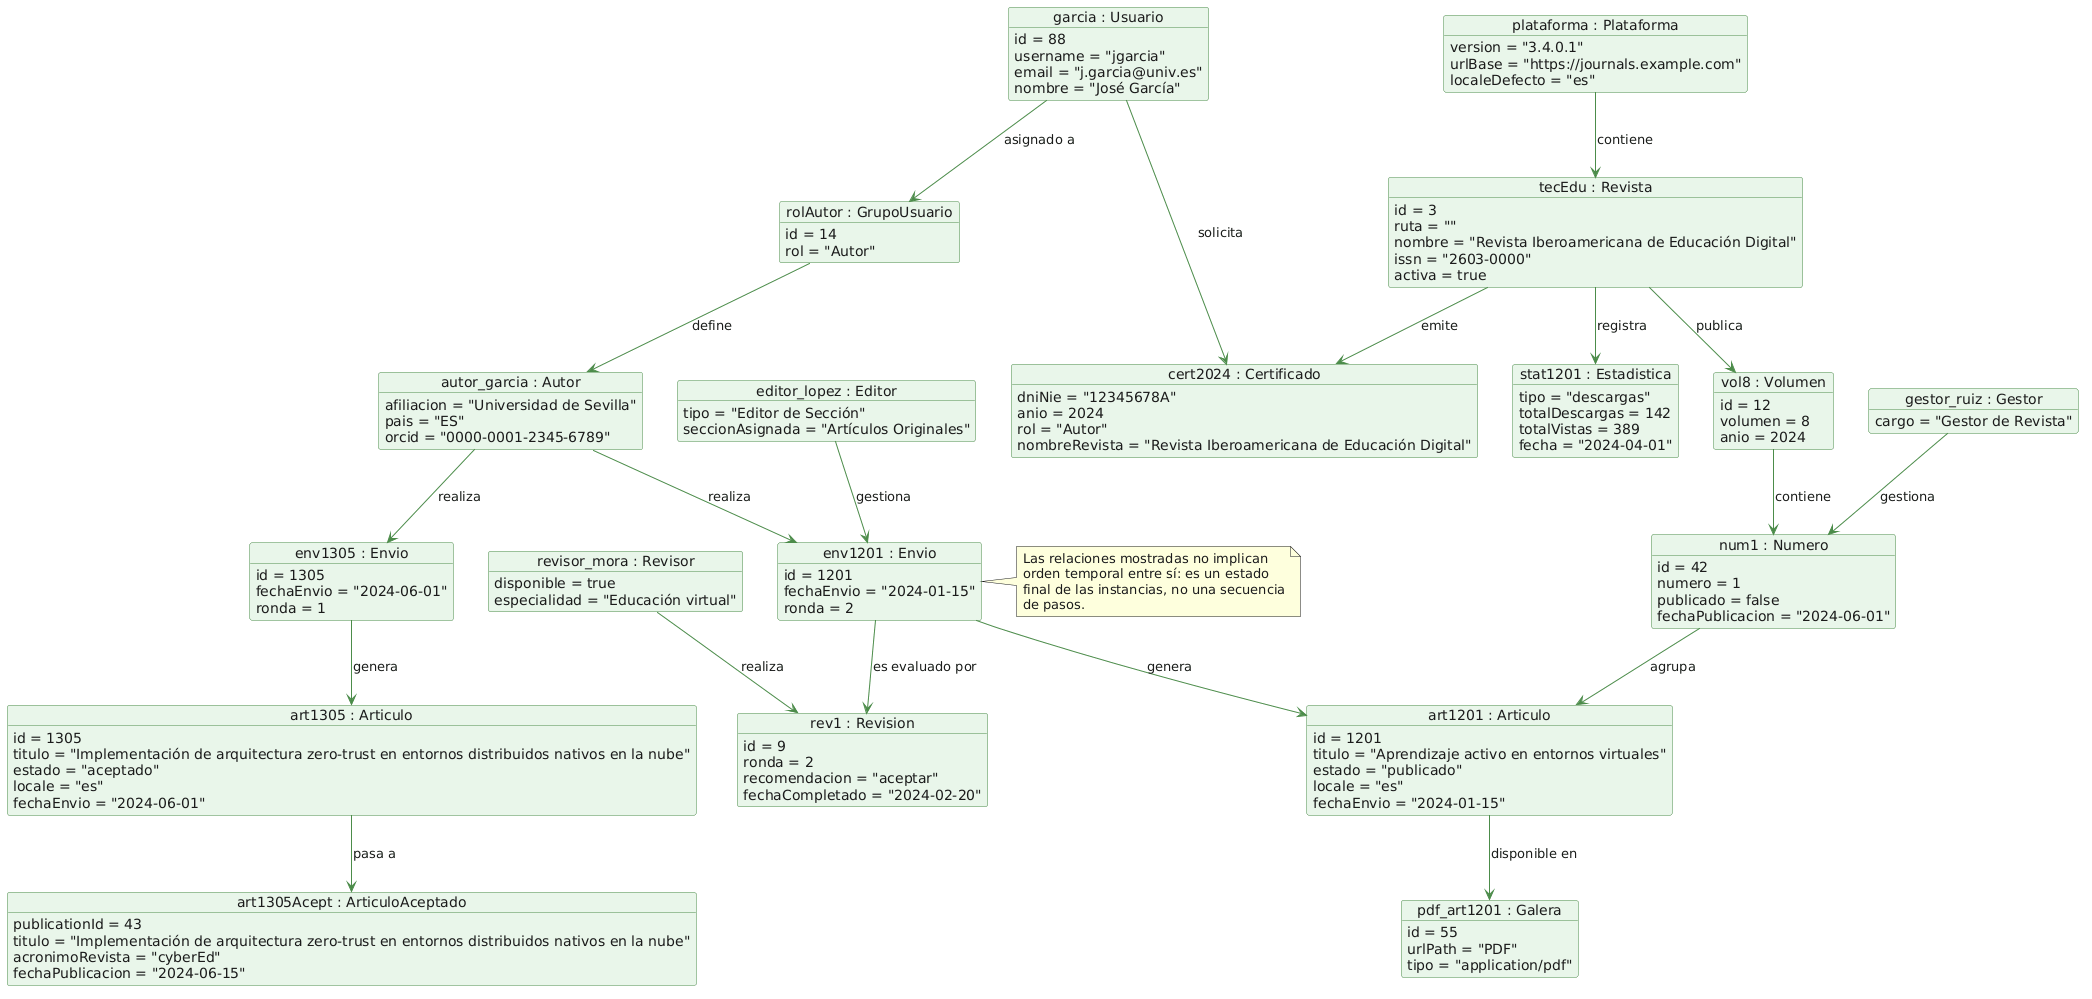

The diagram above was rendered by PlantUML. Its source (embedded in the PNG):
@startuml
skinparam shadowing false
skinparam defaultFontColor #1B1B1B
skinparam object {
  BackgroundColor #E9F6EA
  BorderColor #4C8C4A
  ArrowColor #4C8C4A
  FontColor #1B1B1B
}

object "garcia : Usuario" as garcia {
  id = 88
  username = "jgarcia"
  email = "j.garcia@univ.es"
  nombre = "José García"
}

object "plataforma : Plataforma" as plataforma {
  version = "3.4.0.1"
  urlBase = "https://journals.example.com"
  localeDefecto = "es"
}

object "tecEdu : Revista" as tecEdu {
  id = 3
  ruta = ""
  nombre = "Revista Iberoamericana de Educación Digital"
  issn = "2603-0000"
  activa = true
}

object "rolAutor : GrupoUsuario" as rolAutor {
  id = 14
  rol = "Autor"
}

object "autor_garcia : Autor" as autor_garcia {
  afiliacion = "Universidad de Sevilla"
  pais = "ES"
  orcid = "0000-0001-2345-6789"
}

object "editor_lopez : Editor" as editor_lopez {
  tipo = "Editor de Sección"
  seccionAsignada = "Artículos Originales"
}

object "revisor_mora : Revisor" as revisor_mora {
  disponible = true
  especialidad = "Educación virtual"
}

object "gestor_ruiz : Gestor" as gestor_ruiz {
  cargo = "Gestor de Revista"
}

object "vol8 : Volumen" as vol8 {
  id = 12
  volumen = 8
  anio = 2024
}

object "stat1201 : Estadistica" as stat1201 {
  tipo = "descargas"
  totalDescargas = 142
  totalVistas = 389
  fecha = "2024-04-01"
}

object "cert2024 : Certificado" as cert2024 {
  dniNie = "12345678A"
  anio = 2024
  rol = "Autor"
  nombreRevista = "Revista Iberoamericana de Educación Digital"
}

object "env1201 : Envio" as env1201 {
  id = 1201
  fechaEnvio = "2024-01-15"
  ronda = 2
}

object "rev1 : Revision" as rev1 {
  id = 9
  ronda = 2
  recomendacion = "aceptar"
  fechaCompletado = "2024-02-20"
}

object "num1 : Numero" as num1 {
  id = 42
  numero = 1
  publicado = false
  fechaPublicacion = "2024-06-01"
}

object "art1201 : Articulo" as art1201 {
  id = 1201
  titulo = "Aprendizaje activo en entornos virtuales"
  estado = "publicado"
  locale = "es"
  fechaEnvio = "2024-01-15"
}

object "pdf_art1201 : Galera" as pdf_art1201 {
  id = 55
  urlPath = "PDF"
  tipo = "application/pdf"
}

object "env1305 : Envio" as env1305 {
  id = 1305
  fechaEnvio = "2024-06-01"
  ronda = 1
}

object "art1305 : Articulo" as art1305 {
  id = 1305
  titulo = "Implementación de arquitectura zero-trust en entornos distribuidos nativos en la nube"
  estado = "aceptado"
  locale = "es"
  fechaEnvio = "2024-06-01"
}

object "art1305Acept : ArticuloAceptado" as art1305Acept {
  publicationId = 43
  titulo = "Implementación de arquitectura zero-trust en entornos distribuidos nativos en la nube"
  acronimoRevista = "cyberEd"
  fechaPublicacion = "2024-06-15"
}

plataforma --> tecEdu : contiene
tecEdu --> vol8 : publica
tecEdu --> stat1201 : registra
tecEdu --> cert2024 : emite
garcia --> cert2024 : solicita
garcia --> rolAutor : asignado a
rolAutor --> autor_garcia : define
autor_garcia --> env1201 : realiza
editor_lopez --> env1201 : gestiona
revisor_mora --> rev1 : realiza
env1201 --> rev1 : es evaluado por
vol8 --> num1 : contiene
gestor_ruiz --> num1 : gestiona
num1 --> art1201 : agrupa
env1201 --> art1201 : genera
art1201 --> pdf_art1201 : disponible en

autor_garcia --> env1305 : realiza
env1305 --> art1305 : genera
art1305 --> art1305Acept : pasa a

note right of env1201
  Las relaciones mostradas no implican
  orden temporal entre sí: es un estado
  final de las instancias, no una secuencia
  de pasos.
end note
@enduml